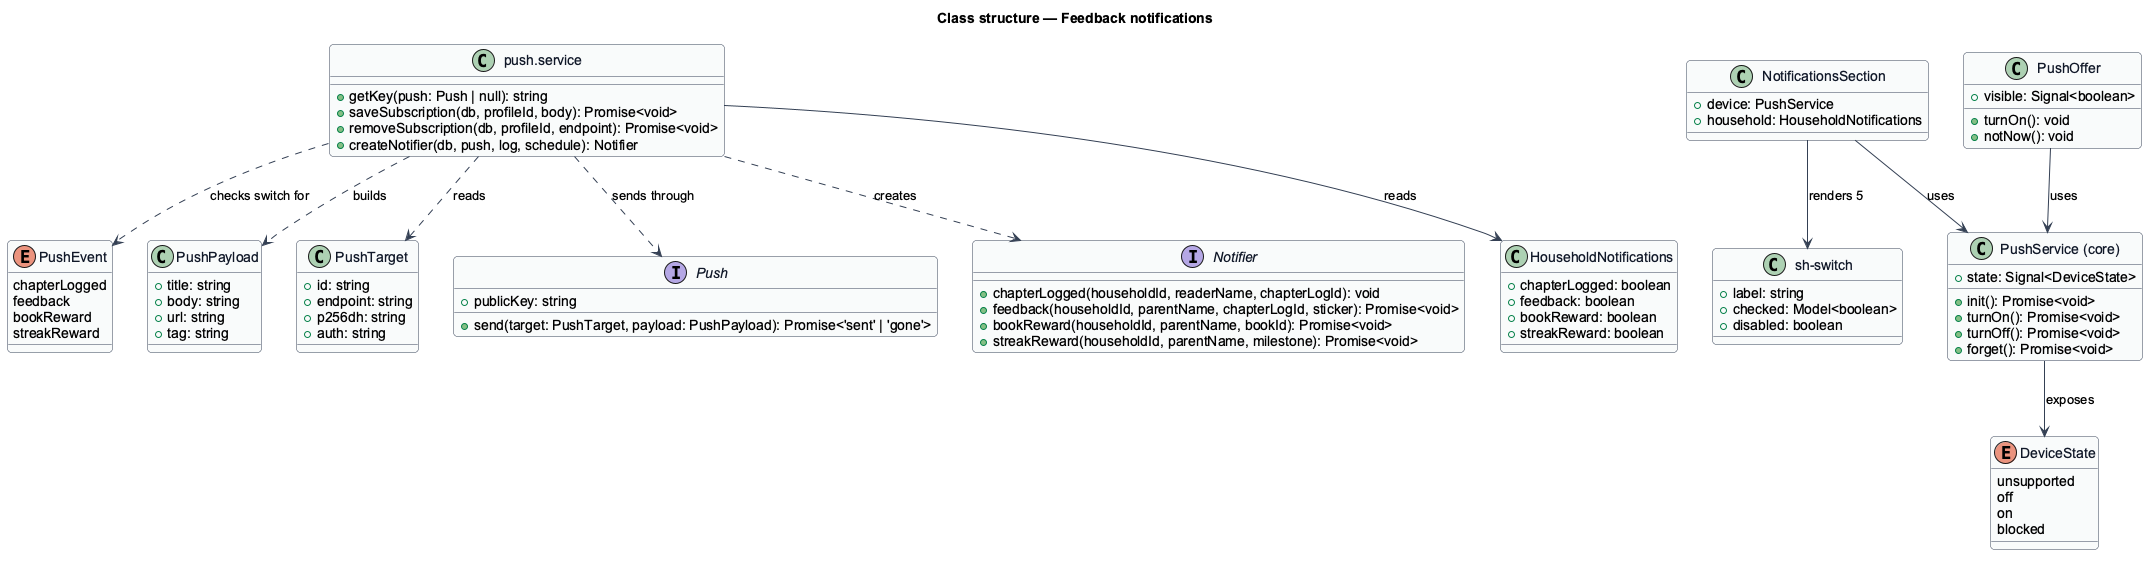

The diagram above was rendered by PlantUML. Its source (embedded in the PNG):
@startuml
skinparam backgroundColor #FFFFFF
skinparam shadowing false
skinparam roundcorner 8
skinparam defaultFontName Arial
skinparam ArrowColor #344054
skinparam class {
  BorderColor #344054
  FontColor #101828
  BackgroundColor #F9FAFB
}
title Class structure — Feedback notifications

enum PushEvent {
  chapterLogged
  feedback
  bookReward
  streakReward
}

enum DeviceState {
  unsupported
  off
  on
  blocked
}

class PushPayload {
  +title: string
  +body: string
  +url: string
  +tag: string
}

class PushTarget {
  +id: string
  +endpoint: string
  +p256dh: string
  +auth: string
}

interface Push {
  +publicKey: string
  +send(target: PushTarget, payload: PushPayload): Promise<'sent' | 'gone'>
}

class "push.service" as PushService_API {
  +getKey(push: Push | null): string
  +saveSubscription(db, profileId, body): Promise<void>
  +removeSubscription(db, profileId, endpoint): Promise<void>
  +createNotifier(db, push, log, schedule): Notifier
}

interface Notifier {
  +chapterLogged(householdId, readerName, chapterLogId): void
  +feedback(householdId, parentName, chapterLogId, sticker): Promise<void>
  +bookReward(householdId, parentName, bookId): Promise<void>
  +streakReward(householdId, parentName, milestone): Promise<void>
}

class HouseholdNotifications {
  +chapterLogged: boolean
  +feedback: boolean
  +bookReward: boolean
  +streakReward: boolean
}

class "PushService (core)" as PushService_Web {
  +state: Signal<DeviceState>
  +init(): Promise<void>
  +turnOn(): Promise<void>
  +turnOff(): Promise<void>
  +forget(): Promise<void>
}

class NotificationsSection {
  +device: PushService
  +household: HouseholdNotifications
}

class PushOffer {
  +visible: Signal<boolean>
  +turnOn(): void
  +notNow(): void
}

class "sh-switch" as Switch {
  +label: string
  +checked: Model<boolean>
  +disabled: boolean
}

PushService_API ..> Push : sends through
PushService_API ..> PushTarget : reads
PushService_API ..> PushPayload : builds
PushService_API ..> Notifier : creates
PushService_API ..> PushEvent : checks switch for
PushService_API --> HouseholdNotifications : reads
PushService_Web --> DeviceState : exposes
NotificationsSection --> PushService_Web : uses
NotificationsSection --> Switch : renders 5
PushOffer --> PushService_Web : uses
@enduml